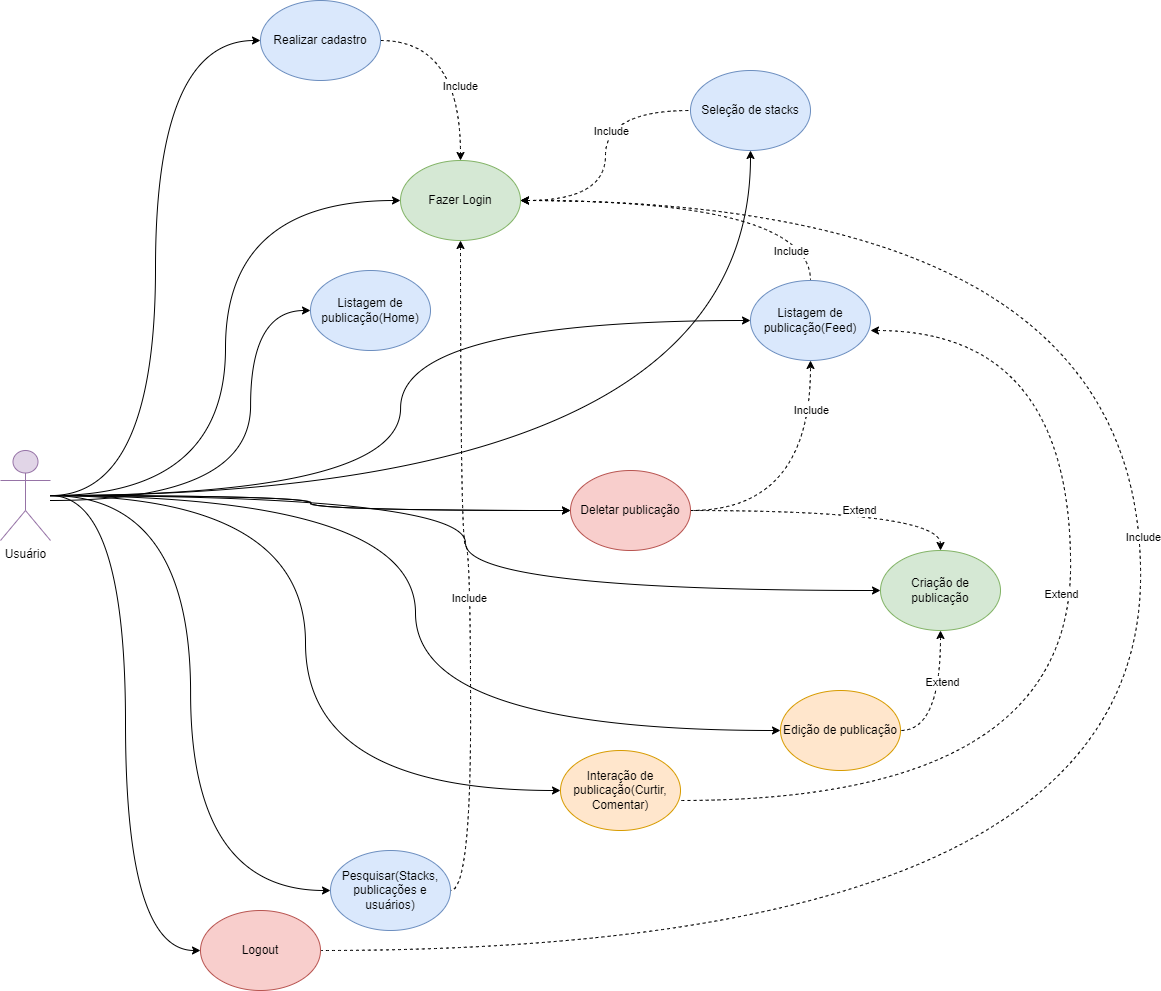

The diagram above was exported from draw.io. Its source (the exported page's mxGraphModel, read from the mxfile embedded in the PNG):
<mxGraphModel dx="1909" dy="2118" grid="1" gridSize="10" guides="1" tooltips="1" connect="1" arrows="1" fold="1" page="1" pageScale="1" pageWidth="827" pageHeight="1169" math="0" shadow="0">
  <root>
    <mxCell id="0" />
    <mxCell id="1" parent="0" />
    <mxCell id="A3PVL-LssGaaPiKk9e5L-19" style="edgeStyle=orthogonalEdgeStyle;rounded=0;orthogonalLoop=1;jettySize=auto;html=1;entryX=0;entryY=0.5;entryDx=0;entryDy=0;curved=1;" parent="1" source="A3PVL-LssGaaPiKk9e5L-1" target="A3PVL-LssGaaPiKk9e5L-5" edge="1">
      <mxGeometry relative="1" as="geometry" />
    </mxCell>
    <mxCell id="A3PVL-LssGaaPiKk9e5L-20" style="edgeStyle=orthogonalEdgeStyle;rounded=0;orthogonalLoop=1;jettySize=auto;html=1;entryX=0;entryY=0.5;entryDx=0;entryDy=0;curved=1;" parent="1" source="A3PVL-LssGaaPiKk9e5L-1" target="A3PVL-LssGaaPiKk9e5L-6" edge="1">
      <mxGeometry relative="1" as="geometry" />
    </mxCell>
    <mxCell id="A3PVL-LssGaaPiKk9e5L-21" style="edgeStyle=orthogonalEdgeStyle;rounded=0;orthogonalLoop=1;jettySize=auto;html=1;curved=1;" parent="1" source="A3PVL-LssGaaPiKk9e5L-1" target="A3PVL-LssGaaPiKk9e5L-7" edge="1">
      <mxGeometry relative="1" as="geometry" />
    </mxCell>
    <mxCell id="A3PVL-LssGaaPiKk9e5L-22" style="edgeStyle=orthogonalEdgeStyle;rounded=0;orthogonalLoop=1;jettySize=auto;html=1;curved=1;dashed=1;" parent="1" source="A3PVL-LssGaaPiKk9e5L-14" target="A3PVL-LssGaaPiKk9e5L-13" edge="1">
      <mxGeometry relative="1" as="geometry" />
    </mxCell>
    <mxCell id="A3PVL-LssGaaPiKk9e5L-55" value="Include" style="edgeLabel;html=1;align=center;verticalAlign=middle;resizable=0;points=[];" parent="A3PVL-LssGaaPiKk9e5L-22" vertex="1" connectable="0">
      <mxGeometry x="0.0042" y="4" relative="1" as="geometry">
        <mxPoint x="4" y="-85" as="offset" />
      </mxGeometry>
    </mxCell>
    <mxCell id="A3PVL-LssGaaPiKk9e5L-23" style="edgeStyle=orthogonalEdgeStyle;rounded=0;orthogonalLoop=1;jettySize=auto;html=1;entryX=0;entryY=0.5;entryDx=0;entryDy=0;curved=1;" parent="1" source="A3PVL-LssGaaPiKk9e5L-1" target="A3PVL-LssGaaPiKk9e5L-8" edge="1">
      <mxGeometry relative="1" as="geometry" />
    </mxCell>
    <mxCell id="A3PVL-LssGaaPiKk9e5L-24" style="edgeStyle=orthogonalEdgeStyle;rounded=0;orthogonalLoop=1;jettySize=auto;html=1;entryX=0;entryY=0.5;entryDx=0;entryDy=0;curved=1;" parent="1" source="A3PVL-LssGaaPiKk9e5L-1" target="A3PVL-LssGaaPiKk9e5L-14" edge="1">
      <mxGeometry relative="1" as="geometry" />
    </mxCell>
    <mxCell id="A3PVL-LssGaaPiKk9e5L-25" style="edgeStyle=orthogonalEdgeStyle;rounded=0;orthogonalLoop=1;jettySize=auto;html=1;entryX=0;entryY=0.5;entryDx=0;entryDy=0;curved=1;" parent="1" source="A3PVL-LssGaaPiKk9e5L-1" target="A3PVL-LssGaaPiKk9e5L-9" edge="1">
      <mxGeometry relative="1" as="geometry" />
    </mxCell>
    <mxCell id="A3PVL-LssGaaPiKk9e5L-26" style="edgeStyle=orthogonalEdgeStyle;rounded=0;orthogonalLoop=1;jettySize=auto;html=1;entryX=0;entryY=0.5;entryDx=0;entryDy=0;curved=1;" parent="1" source="A3PVL-LssGaaPiKk9e5L-1" target="A3PVL-LssGaaPiKk9e5L-10" edge="1">
      <mxGeometry relative="1" as="geometry" />
    </mxCell>
    <mxCell id="A3PVL-LssGaaPiKk9e5L-27" style="edgeStyle=orthogonalEdgeStyle;rounded=0;orthogonalLoop=1;jettySize=auto;html=1;entryX=0;entryY=0.5;entryDx=0;entryDy=0;curved=1;" parent="1" source="A3PVL-LssGaaPiKk9e5L-1" target="A3PVL-LssGaaPiKk9e5L-15" edge="1">
      <mxGeometry relative="1" as="geometry" />
    </mxCell>
    <mxCell id="A3PVL-LssGaaPiKk9e5L-28" style="edgeStyle=orthogonalEdgeStyle;rounded=0;orthogonalLoop=1;jettySize=auto;html=1;entryX=0;entryY=0.5;entryDx=0;entryDy=0;curved=1;" parent="1" source="A3PVL-LssGaaPiKk9e5L-1" target="A3PVL-LssGaaPiKk9e5L-11" edge="1">
      <mxGeometry relative="1" as="geometry">
        <mxPoint x="400" y="880" as="targetPoint" />
      </mxGeometry>
    </mxCell>
    <mxCell id="fVEAx7NrUSZAST1FFZmU-1" style="edgeStyle=orthogonalEdgeStyle;rounded=0;orthogonalLoop=1;jettySize=auto;html=1;entryX=0;entryY=0.5;entryDx=0;entryDy=0;curved=1;" parent="1" source="A3PVL-LssGaaPiKk9e5L-1" target="A3PVL-LssGaaPiKk9e5L-13" edge="1">
      <mxGeometry relative="1" as="geometry">
        <mxPoint x="960" y="10" as="targetPoint" />
      </mxGeometry>
    </mxCell>
    <mxCell id="fVEAx7NrUSZAST1FFZmU-3" style="edgeStyle=orthogonalEdgeStyle;rounded=0;orthogonalLoop=1;jettySize=auto;html=1;entryX=0;entryY=0.5;entryDx=0;entryDy=0;curved=1;" parent="1" source="A3PVL-LssGaaPiKk9e5L-1" target="fVEAx7NrUSZAST1FFZmU-2" edge="1">
      <mxGeometry relative="1" as="geometry">
        <mxPoint x="540" y="30" as="targetPoint" />
        <Array as="points">
          <mxPoint x="470" y="180" />
          <mxPoint x="470" y="-10" />
        </Array>
      </mxGeometry>
    </mxCell>
    <mxCell id="A3PVL-LssGaaPiKk9e5L-1" value="Usuário" style="shape=umlActor;verticalLabelPosition=bottom;verticalAlign=top;html=1;outlineConnect=0;fillColor=#e1d5e7;strokeColor=#9673a6;" parent="1" vertex="1">
      <mxGeometry x="220" y="130" width="50" height="90" as="geometry" />
    </mxCell>
    <mxCell id="A3PVL-LssGaaPiKk9e5L-31" style="edgeStyle=orthogonalEdgeStyle;rounded=0;orthogonalLoop=1;jettySize=auto;html=1;curved=1;dashed=1;" parent="1" source="A3PVL-LssGaaPiKk9e5L-5" target="A3PVL-LssGaaPiKk9e5L-6" edge="1">
      <mxGeometry relative="1" as="geometry" />
    </mxCell>
    <mxCell id="A3PVL-LssGaaPiKk9e5L-32" value="Include" style="edgeLabel;html=1;align=center;verticalAlign=middle;resizable=0;points=[];" parent="A3PVL-LssGaaPiKk9e5L-31" vertex="1" connectable="0">
      <mxGeometry x="0.2629" y="-1" relative="1" as="geometry">
        <mxPoint as="offset" />
      </mxGeometry>
    </mxCell>
    <mxCell id="A3PVL-LssGaaPiKk9e5L-5" value="Realizar cadastro" style="ellipse;whiteSpace=wrap;html=1;fillColor=#dae8fc;strokeColor=#6c8ebf;" parent="1" vertex="1">
      <mxGeometry x="480" y="-320" width="120" height="80" as="geometry" />
    </mxCell>
    <mxCell id="A3PVL-LssGaaPiKk9e5L-33" style="edgeStyle=orthogonalEdgeStyle;rounded=0;orthogonalLoop=1;jettySize=auto;html=1;entryX=1;entryY=0.5;entryDx=0;entryDy=0;curved=1;dashed=1;endArrow=none;endFill=0;startArrow=classic;startFill=1;" parent="1" source="A3PVL-LssGaaPiKk9e5L-6" target="A3PVL-LssGaaPiKk9e5L-11" edge="1">
      <mxGeometry relative="1" as="geometry">
        <Array as="points">
          <mxPoint x="1360" y="-120" />
          <mxPoint x="1360" y="630" />
        </Array>
      </mxGeometry>
    </mxCell>
    <mxCell id="A3PVL-LssGaaPiKk9e5L-34" value="Include" style="edgeLabel;html=1;align=center;verticalAlign=middle;resizable=0;points=[];" parent="A3PVL-LssGaaPiKk9e5L-33" vertex="1" connectable="0">
      <mxGeometry x="-0.1259" y="2" relative="1" as="geometry">
        <mxPoint as="offset" />
      </mxGeometry>
    </mxCell>
    <mxCell id="A3PVL-LssGaaPiKk9e5L-36" style="edgeStyle=orthogonalEdgeStyle;rounded=0;orthogonalLoop=1;jettySize=auto;html=1;entryX=0.5;entryY=0;entryDx=0;entryDy=0;curved=1;dashed=1;endArrow=none;endFill=0;startArrow=classic;startFill=1;" parent="1" source="A3PVL-LssGaaPiKk9e5L-6" target="A3PVL-LssGaaPiKk9e5L-13" edge="1">
      <mxGeometry relative="1" as="geometry" />
    </mxCell>
    <mxCell id="A3PVL-LssGaaPiKk9e5L-37" value="Include" style="edgeLabel;html=1;align=center;verticalAlign=middle;resizable=0;points=[];" parent="A3PVL-LssGaaPiKk9e5L-36" vertex="1" connectable="0">
      <mxGeometry x="0.1298" y="-2" relative="1" as="geometry">
        <mxPoint x="61" y="48" as="offset" />
      </mxGeometry>
    </mxCell>
    <mxCell id="A3PVL-LssGaaPiKk9e5L-39" style="edgeStyle=orthogonalEdgeStyle;rounded=0;orthogonalLoop=1;jettySize=auto;html=1;entryX=0;entryY=0.5;entryDx=0;entryDy=0;curved=1;dashed=1;startArrow=classic;startFill=1;endArrow=none;endFill=0;" parent="1" source="A3PVL-LssGaaPiKk9e5L-6" target="A3PVL-LssGaaPiKk9e5L-7" edge="1">
      <mxGeometry relative="1" as="geometry" />
    </mxCell>
    <mxCell id="A3PVL-LssGaaPiKk9e5L-40" value="Include" style="edgeLabel;html=1;align=center;verticalAlign=middle;resizable=0;points=[];" parent="A3PVL-LssGaaPiKk9e5L-39" vertex="1" connectable="0">
      <mxGeometry x="-0.4317" y="-2" relative="1" as="geometry">
        <mxPoint x="16" y="-72" as="offset" />
      </mxGeometry>
    </mxCell>
    <mxCell id="A3PVL-LssGaaPiKk9e5L-51" style="edgeStyle=orthogonalEdgeStyle;rounded=0;orthogonalLoop=1;jettySize=auto;html=1;entryX=1;entryY=0.5;entryDx=0;entryDy=0;curved=1;dashed=1;endArrow=none;endFill=0;startArrow=classic;startFill=1;" parent="1" source="A3PVL-LssGaaPiKk9e5L-6" target="A3PVL-LssGaaPiKk9e5L-15" edge="1">
      <mxGeometry relative="1" as="geometry" />
    </mxCell>
    <mxCell id="A3PVL-LssGaaPiKk9e5L-52" value="Include" style="edgeLabel;html=1;align=center;verticalAlign=middle;resizable=0;points=[];" parent="A3PVL-LssGaaPiKk9e5L-51" vertex="1" connectable="0">
      <mxGeometry x="0.0774" y="-2" relative="1" as="geometry">
        <mxPoint as="offset" />
      </mxGeometry>
    </mxCell>
    <mxCell id="A3PVL-LssGaaPiKk9e5L-6" value="Fazer Login" style="ellipse;whiteSpace=wrap;html=1;fillColor=#d5e8d4;strokeColor=#82b366;" parent="1" vertex="1">
      <mxGeometry x="620" y="-160" width="120" height="80" as="geometry" />
    </mxCell>
    <mxCell id="A3PVL-LssGaaPiKk9e5L-7" value="Seleção de stacks" style="ellipse;whiteSpace=wrap;html=1;fillColor=#dae8fc;strokeColor=#6c8ebf;" parent="1" vertex="1">
      <mxGeometry x="910" y="-250" width="120" height="80" as="geometry" />
    </mxCell>
    <mxCell id="A3PVL-LssGaaPiKk9e5L-45" style="edgeStyle=orthogonalEdgeStyle;rounded=0;orthogonalLoop=1;jettySize=auto;html=1;entryX=1;entryY=0.5;entryDx=0;entryDy=0;curved=1;dashed=1;startArrow=classic;startFill=1;exitX=0.5;exitY=0;exitDx=0;exitDy=0;endArrow=none;endFill=0;" parent="1" source="A3PVL-LssGaaPiKk9e5L-8" target="A3PVL-LssGaaPiKk9e5L-14" edge="1">
      <mxGeometry relative="1" as="geometry">
        <mxPoint x="1090" y="270" as="sourcePoint" />
      </mxGeometry>
    </mxCell>
    <mxCell id="A3PVL-LssGaaPiKk9e5L-46" value="Extend" style="edgeLabel;html=1;align=center;verticalAlign=middle;resizable=0;points=[];" parent="A3PVL-LssGaaPiKk9e5L-45" vertex="1" connectable="0">
      <mxGeometry x="-0.1654" y="-1" relative="1" as="geometry">
        <mxPoint as="offset" />
      </mxGeometry>
    </mxCell>
    <mxCell id="A3PVL-LssGaaPiKk9e5L-49" style="edgeStyle=orthogonalEdgeStyle;rounded=0;orthogonalLoop=1;jettySize=auto;html=1;entryX=1;entryY=0.5;entryDx=0;entryDy=0;curved=1;dashed=1;endArrow=none;endFill=0;startArrow=classic;startFill=1;" parent="1" source="A3PVL-LssGaaPiKk9e5L-8" target="A3PVL-LssGaaPiKk9e5L-9" edge="1">
      <mxGeometry relative="1" as="geometry" />
    </mxCell>
    <mxCell id="A3PVL-LssGaaPiKk9e5L-50" value="Extend" style="edgeLabel;html=1;align=center;verticalAlign=middle;resizable=0;points=[];" parent="A3PVL-LssGaaPiKk9e5L-49" vertex="1" connectable="0">
      <mxGeometry x="-0.2678" y="1" relative="1" as="geometry">
        <mxPoint as="offset" />
      </mxGeometry>
    </mxCell>
    <mxCell id="A3PVL-LssGaaPiKk9e5L-8" value="Criação de publicação" style="ellipse;whiteSpace=wrap;html=1;fillColor=#d5e8d4;strokeColor=#82b366;" parent="1" vertex="1">
      <mxGeometry x="1100" y="230" width="120" height="80" as="geometry" />
    </mxCell>
    <mxCell id="A3PVL-LssGaaPiKk9e5L-9" value="Edição de publicação" style="ellipse;whiteSpace=wrap;html=1;fillColor=#ffe6cc;strokeColor=#d79b00;" parent="1" vertex="1">
      <mxGeometry x="1000" y="370" width="120" height="80" as="geometry" />
    </mxCell>
    <mxCell id="A3PVL-LssGaaPiKk9e5L-10" value="Interação de publicação(Curtir, Comentar)" style="ellipse;whiteSpace=wrap;html=1;fillColor=#ffe6cc;strokeColor=#d79b00;" parent="1" vertex="1">
      <mxGeometry x="780" y="430" width="120" height="80" as="geometry" />
    </mxCell>
    <mxCell id="A3PVL-LssGaaPiKk9e5L-11" value="Logout" style="ellipse;whiteSpace=wrap;html=1;fillColor=#f8cecc;strokeColor=#b85450;" parent="1" vertex="1">
      <mxGeometry x="420" y="590" width="120" height="80" as="geometry" />
    </mxCell>
    <mxCell id="A3PVL-LssGaaPiKk9e5L-41" style="edgeStyle=orthogonalEdgeStyle;rounded=0;orthogonalLoop=1;jettySize=auto;html=1;entryX=1;entryY=0.5;entryDx=0;entryDy=0;curved=1;dashed=1;endArrow=none;endFill=0;startArrow=classic;startFill=1;exitX=1;exitY=0.5;exitDx=0;exitDy=0;" parent="1" edge="1">
      <mxGeometry relative="1" as="geometry">
        <mxPoint x="900" y="480" as="targetPoint" />
        <Array as="points">
          <mxPoint x="1290" y="10" />
          <mxPoint x="1290" y="480" />
        </Array>
        <mxPoint x="1090" y="10" as="sourcePoint" />
      </mxGeometry>
    </mxCell>
    <mxCell id="A3PVL-LssGaaPiKk9e5L-43" value="Extend" style="edgeLabel;html=1;align=center;verticalAlign=middle;resizable=0;points=[];" parent="A3PVL-LssGaaPiKk9e5L-41" vertex="1" connectable="0">
      <mxGeometry x="-0.3477" relative="1" as="geometry">
        <mxPoint x="-10" y="118" as="offset" />
      </mxGeometry>
    </mxCell>
    <mxCell id="A3PVL-LssGaaPiKk9e5L-13" value="Listagem de publicação(Feed)" style="ellipse;whiteSpace=wrap;html=1;fillColor=#dae8fc;strokeColor=#6c8ebf;" parent="1" vertex="1">
      <mxGeometry x="970" y="-40" width="120" height="80" as="geometry" />
    </mxCell>
    <mxCell id="A3PVL-LssGaaPiKk9e5L-15" value="Pesquisar(Stacks, publicações e usuários)" style="ellipse;whiteSpace=wrap;html=1;fillColor=#dae8fc;strokeColor=#6c8ebf;" parent="1" vertex="1">
      <mxGeometry x="550" y="530" width="120" height="80" as="geometry" />
    </mxCell>
    <mxCell id="A3PVL-LssGaaPiKk9e5L-54" value="" style="edgeStyle=orthogonalEdgeStyle;rounded=0;orthogonalLoop=1;jettySize=auto;html=1;curved=1;" parent="1" source="A3PVL-LssGaaPiKk9e5L-1" target="A3PVL-LssGaaPiKk9e5L-14" edge="1">
      <mxGeometry relative="1" as="geometry">
        <mxPoint x="270" y="180" as="sourcePoint" />
        <mxPoint x="1140" y="20" as="targetPoint" />
      </mxGeometry>
    </mxCell>
    <mxCell id="A3PVL-LssGaaPiKk9e5L-14" value="Deletar publicação" style="ellipse;whiteSpace=wrap;html=1;fillColor=#f8cecc;strokeColor=#b85450;" parent="1" vertex="1">
      <mxGeometry x="790" y="150" width="120" height="80" as="geometry" />
    </mxCell>
    <mxCell id="fVEAx7NrUSZAST1FFZmU-2" value="Listagem de publicação(Home)" style="ellipse;whiteSpace=wrap;html=1;fillColor=#dae8fc;strokeColor=#6c8ebf;" parent="1" vertex="1">
      <mxGeometry x="530" y="-50" width="120" height="80" as="geometry" />
    </mxCell>
  </root>
</mxGraphModel>